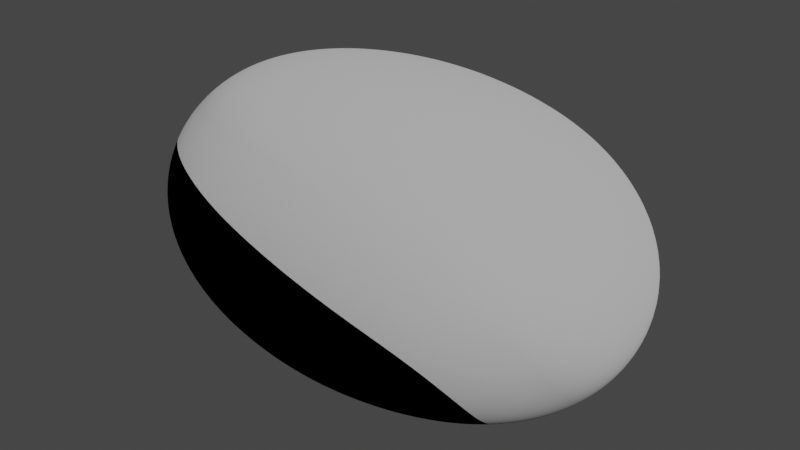 # Source: test7.blend  (saved by Blender 2.90.8; exported with 4.5.12 LTS)
import bpy
from mathutils import Matrix  # noqa: F401  (used for matrix-valued properties, if any)

bpy.ops.wm.read_factory_settings(use_empty=True)
scene = bpy.context.scene
scene.name = 'Scene'

# ---- collections
col_collection = bpy.data.collections.new('Collection'); scene.collection.children.link(col_collection)

# ---- materials (node trees are filled in below, after node groups)
mat_002 = bpy.data.materials.new('マテリアル.002')
mat_002.use_transparent_shadow = False
mat_002.roughness = 1.0

# ---- material node trees
mat_002.use_nodes = True; mat_002.node_tree.nodes.clear()
_N = mat_002.node_tree.nodes; _L = mat_002.node_tree.links
n0 = _N.new('ShaderNodeTexCoord'); n0.name = 'テクスチャ座標'; n0.location = (4, 430)
n1 = _N.new('ShaderNodeEeveeSpecular'); n1.name = 'スペキュラー'; n1.location = (234, 291)
n1.inputs[2].default_value = 1.0
n2 = _N.new('ShaderNodeBsdfDiffuse'); n2.name = 'ディフューズBSDF'; n2.location = (192, 476)
n2.inputs[1].default_value = 1.0
n3 = _N.new('ShaderNodeOutputMaterial'); n3.name = 'Material Output'; n3.location = (939, 554)
n4 = _N.new('ShaderNodeMixShader'); n4.name = 'シェーダーミックス'; n4.location = (765, 552)
_L.new(n4.outputs[0], n3.inputs[0])
_L.new(n2.outputs[0], n4.inputs[1])
_L.new(n1.outputs[0], n4.inputs[2])
_L.new(n0.outputs[0], n2.inputs[2])
_L.new(n0.outputs[0], n1.inputs[8])
n3.is_active_output = True

# ---- world
world_world = bpy.data.worlds.new('World'); scene.world = world_world
world_world.use_nodes = True; world_world.node_tree.nodes.clear()
_N = world_world.node_tree.nodes; _L = world_world.node_tree.links
n0 = _N.new('ShaderNodeOutputWorld'); n0.name = 'World Output'; n0.location = (300, 300)
n1 = _N.new('ShaderNodeBackground'); n1.name = 'Background'; n1.location = (10, 300)
n1.inputs[0].default_value = (0.05088, 0.05088, 0.05088, 1.0)
_L.new(n1.outputs[0], n0.inputs[0])
n0.is_active_output = True
world_world.color = (0.05088, 0.05088, 0.05088)
world_world.use_sun_shadow = False
world_world.sun_shadow_jitter_overblur = 0.0

# ---- meshes
me_cube = bpy.data.meshes.new('Cube')
me_cube.from_pydata([(2.0, 1.0, 1.0), (2.0, 1.0, -1.0), (2.0, -1.0, 1.0), (2.0, -1.0, -1.0), (-2.0, 1.0, 1.0), (-2.0, 1.0, -1.0), (-2.0, -1.0, 1.0), (-2.0, -1.0, -1.0)], [], [(0, 4, 6, 2), (3, 2, 6, 7), (7, 6, 4, 5), (5, 1, 3, 7), (1, 0, 2, 3), (5, 4, 0, 1)])
me_cube.polygons.foreach_set('use_smooth', [True] * 6)
_uv = me_cube.uv_layers.new(name='UVMap')
_uv.uv.foreach_set('vector', [0.625, 0.5, 0.875, 0.5, 0.875, 0.75, 0.625, 0.75, 0.375, 0.75, 0.625, 0.75, 0.625, 1.0, 0.375, 1.0, 0.375, 0.0, 0.625, 0.0, 0.625, 0.25, 0.375, 0.25, 0.125, 0.5, 0.375, 0.5, 0.375, 0.75, 0.125, 0.75, 0.375, 0.5, 0.625, 0.5, 0.625, 0.75, 0.375, 0.75, 0.375, 0.25, 0.625, 0.25, 0.625, 0.5, 0.375, 0.5])
me_cube.materials.append(None)
me_cube.use_remesh_preserve_volume = False
me_cube.use_remesh_preserve_attributes = False
me_cube.use_mirror_vertex_groups = False
me_cube.update()

# ---- objects
ob_cube = bpy.data.objects.new('Cube', me_cube)

# ---- transforms, parenting, visibility, modifiers, constraints
ob_cube.location = (0.0, 0.0, 0.0)
ob_cube.lock_rotations_4d = False
ob_cube.empty_display_type = 'ARROWS'
ob_cube.lineart.crease_threshold = 0.0
ob_cube.material_slots[0].link = 'OBJECT'; ob_cube.material_slots[0].material = mat_002
_m = ob_cube.modifiers.new('細分化', 'SUBSURF')
_m.uv_smooth = 'PRESERVE_CORNERS'
_m.levels = 5
_m.render_levels = 5
_m = ob_cube.modifiers.new('ディスプレイス', 'DISPLACE')

# ---- collection membership
col_collection.objects.link(ob_cube)

# ---- scene / render settings (as saved in the file)
scene.frame_start = 1; scene.frame_end = 250; scene.frame_set(1)
scene.render.engine = 'BLENDER_EEVEE_NEXT'
scene.cycles.use_denoising = False
scene.cycles.samples = 128
scene.cycles.sampling_pattern = 'TABULATED_SOBOL'
scene.cycles.use_adaptive_sampling = False
scene.cycles.use_light_tree = False
scene.view_settings.view_transform = 'Filmic'
bpy.context.view_layer.update()

# ---- added for rendering (the .blend has no active camera and no usable light): camera, sun
cam_auto = bpy.data.cameras.new('AutoCamera')
cam_auto.lens = 50.0
cam_auto.sensor_width = 36.0
cam_auto.clip_end = 1000.0
ob_auto_camera = bpy.data.objects.new('AutoCamera', cam_auto)
scene.collection.objects.link(ob_auto_camera)
ob_auto_camera.location = (5.04108, -5.99882, 4.03212)
ob_auto_camera.rotation_euler = (1.09748, -7.21219e-08, 0.694738)
scene.camera = ob_auto_camera
light_auto_sun = bpy.data.lights.new('AutoSun', 'SUN')
light_auto_sun.energy = 3.0
light_auto_sun.angle = 0.0523599
ob_auto_sun = bpy.data.objects.new('AutoSun', light_auto_sun)
scene.collection.objects.link(ob_auto_sun)
ob_auto_sun.rotation_euler = (0.872665, 0.174533, 0.523599)
bpy.context.view_layer.update()

